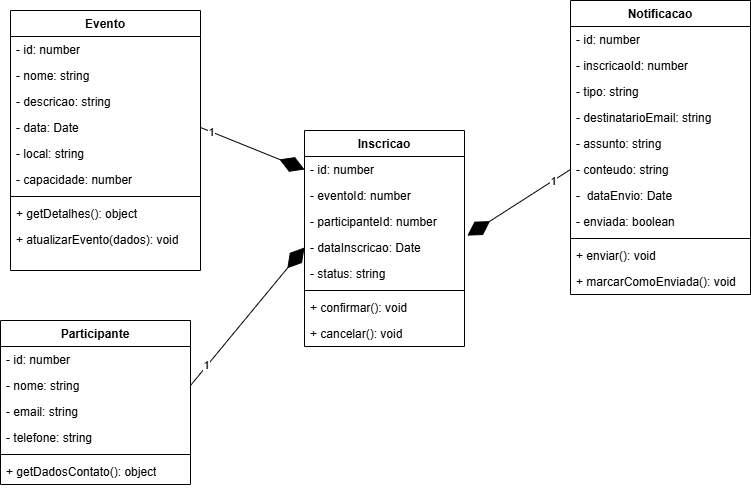

The diagram above was exported from draw.io. Its source (the exported page's mxGraphModel, read from the mxfile embedded in the PNG):
<mxGraphModel dx="1226" dy="661" grid="1" gridSize="10" guides="1" tooltips="1" connect="1" arrows="1" fold="1" page="1" pageScale="1" pageWidth="827" pageHeight="1169" math="0" shadow="0">
  <root>
    <mxCell id="0" />
    <mxCell id="1" parent="0" />
    <mxCell id="9xkw8vXYi8kW7SvQZXLc-9" parent="1" style="swimlane;fontStyle=1;align=center;verticalAlign=top;childLayout=stackLayout;horizontal=1;startSize=26;horizontalStack=0;resizeParent=1;resizeParentMax=0;resizeLast=0;collapsible=1;marginBottom=0;whiteSpace=wrap;html=1;" value="Evento" vertex="1">
      <mxGeometry height="260" width="190" x="40" y="40" as="geometry" />
    </mxCell>
    <mxCell id="9xkw8vXYi8kW7SvQZXLc-10" parent="9xkw8vXYi8kW7SvQZXLc-9" style="text;strokeColor=none;fillColor=none;align=left;verticalAlign=top;spacingLeft=4;spacingRight=4;overflow=hidden;rotatable=0;points=[[0,0.5],[1,0.5]];portConstraint=eastwest;whiteSpace=wrap;html=1;" value="- id: number" vertex="1">
      <mxGeometry height="26" width="190" y="26" as="geometry" />
    </mxCell>
    <mxCell id="9xkw8vXYi8kW7SvQZXLc-17" parent="9xkw8vXYi8kW7SvQZXLc-9" style="text;strokeColor=none;fillColor=none;align=left;verticalAlign=top;spacingLeft=4;spacingRight=4;overflow=hidden;rotatable=0;points=[[0,0.5],[1,0.5]];portConstraint=eastwest;whiteSpace=wrap;html=1;" value="- nome: string" vertex="1">
      <mxGeometry height="26" width="190" y="52" as="geometry" />
    </mxCell>
    <mxCell id="9xkw8vXYi8kW7SvQZXLc-18" parent="9xkw8vXYi8kW7SvQZXLc-9" style="text;strokeColor=none;fillColor=none;align=left;verticalAlign=top;spacingLeft=4;spacingRight=4;overflow=hidden;rotatable=0;points=[[0,0.5],[1,0.5]];portConstraint=eastwest;whiteSpace=wrap;html=1;" value="- descricao: string" vertex="1">
      <mxGeometry height="26" width="190" y="78" as="geometry" />
    </mxCell>
    <mxCell id="9xkw8vXYi8kW7SvQZXLc-19" parent="9xkw8vXYi8kW7SvQZXLc-9" style="text;strokeColor=none;fillColor=none;align=left;verticalAlign=top;spacingLeft=4;spacingRight=4;overflow=hidden;rotatable=0;points=[[0,0.5],[1,0.5]];portConstraint=eastwest;whiteSpace=wrap;html=1;" value="- data: Date" vertex="1">
      <mxGeometry height="26" width="190" y="104" as="geometry" />
    </mxCell>
    <mxCell id="9xkw8vXYi8kW7SvQZXLc-20" parent="9xkw8vXYi8kW7SvQZXLc-9" style="text;strokeColor=none;fillColor=none;align=left;verticalAlign=top;spacingLeft=4;spacingRight=4;overflow=hidden;rotatable=0;points=[[0,0.5],[1,0.5]];portConstraint=eastwest;whiteSpace=wrap;html=1;" value="- local: string" vertex="1">
      <mxGeometry height="26" width="190" y="130" as="geometry" />
    </mxCell>
    <mxCell id="9xkw8vXYi8kW7SvQZXLc-21" parent="9xkw8vXYi8kW7SvQZXLc-9" style="text;strokeColor=none;fillColor=none;align=left;verticalAlign=top;spacingLeft=4;spacingRight=4;overflow=hidden;rotatable=0;points=[[0,0.5],[1,0.5]];portConstraint=eastwest;whiteSpace=wrap;html=1;" value="- capacidade: number" vertex="1">
      <mxGeometry height="26" width="190" y="156" as="geometry" />
    </mxCell>
    <mxCell id="9xkw8vXYi8kW7SvQZXLc-11" parent="9xkw8vXYi8kW7SvQZXLc-9" style="line;strokeWidth=1;fillColor=none;align=left;verticalAlign=middle;spacingTop=-1;spacingLeft=3;spacingRight=3;rotatable=0;labelPosition=right;points=[];portConstraint=eastwest;strokeColor=inherit;" value="" vertex="1">
      <mxGeometry height="8" width="190" y="182" as="geometry" />
    </mxCell>
    <mxCell id="9xkw8vXYi8kW7SvQZXLc-12" parent="9xkw8vXYi8kW7SvQZXLc-9" style="text;strokeColor=none;fillColor=none;align=left;verticalAlign=top;spacingLeft=4;spacingRight=4;overflow=hidden;rotatable=0;points=[[0,0.5],[1,0.5]];portConstraint=eastwest;whiteSpace=wrap;html=1;" value="+ getDetalhes(): object" vertex="1">
      <mxGeometry height="26" width="190" y="190" as="geometry" />
    </mxCell>
    <mxCell id="9xkw8vXYi8kW7SvQZXLc-22" parent="9xkw8vXYi8kW7SvQZXLc-9" style="text;strokeColor=none;fillColor=none;align=left;verticalAlign=top;spacingLeft=4;spacingRight=4;overflow=hidden;rotatable=0;points=[[0,0.5],[1,0.5]];portConstraint=eastwest;whiteSpace=wrap;html=1;" value="+ atualizarEvento(dados): void" vertex="1">
      <mxGeometry height="44" width="190" y="216" as="geometry" />
    </mxCell>
    <mxCell id="9xkw8vXYi8kW7SvQZXLc-24" parent="1" style="swimlane;fontStyle=1;align=center;verticalAlign=top;childLayout=stackLayout;horizontal=1;startSize=26;horizontalStack=0;resizeParent=1;resizeParentMax=0;resizeLast=0;collapsible=1;marginBottom=0;whiteSpace=wrap;html=1;" value="Participante" vertex="1">
      <mxGeometry height="164" width="190" x="30" y="350" as="geometry" />
    </mxCell>
    <mxCell id="9xkw8vXYi8kW7SvQZXLc-25" parent="9xkw8vXYi8kW7SvQZXLc-24" style="text;strokeColor=none;fillColor=none;align=left;verticalAlign=top;spacingLeft=4;spacingRight=4;overflow=hidden;rotatable=0;points=[[0,0.5],[1,0.5]];portConstraint=eastwest;whiteSpace=wrap;html=1;" value="- id: number" vertex="1">
      <mxGeometry height="26" width="190" y="26" as="geometry" />
    </mxCell>
    <mxCell id="9xkw8vXYi8kW7SvQZXLc-28" parent="9xkw8vXYi8kW7SvQZXLc-24" style="text;strokeColor=none;fillColor=none;align=left;verticalAlign=top;spacingLeft=4;spacingRight=4;overflow=hidden;rotatable=0;points=[[0,0.5],[1,0.5]];portConstraint=eastwest;whiteSpace=wrap;html=1;" value="- nome: string" vertex="1">
      <mxGeometry height="26" width="190" y="52" as="geometry" />
    </mxCell>
    <mxCell id="9xkw8vXYi8kW7SvQZXLc-29" parent="9xkw8vXYi8kW7SvQZXLc-24" style="text;strokeColor=none;fillColor=none;align=left;verticalAlign=top;spacingLeft=4;spacingRight=4;overflow=hidden;rotatable=0;points=[[0,0.5],[1,0.5]];portConstraint=eastwest;whiteSpace=wrap;html=1;" value="- email: string" vertex="1">
      <mxGeometry height="26" width="190" y="78" as="geometry" />
    </mxCell>
    <mxCell id="9xkw8vXYi8kW7SvQZXLc-68" parent="9xkw8vXYi8kW7SvQZXLc-24" style="text;strokeColor=none;fillColor=none;align=left;verticalAlign=top;spacingLeft=4;spacingRight=4;overflow=hidden;rotatable=0;points=[[0,0.5],[1,0.5]];portConstraint=eastwest;whiteSpace=wrap;html=1;" value="- telefone: string" vertex="1">
      <mxGeometry height="26" width="190" y="104" as="geometry" />
    </mxCell>
    <mxCell id="9xkw8vXYi8kW7SvQZXLc-26" parent="9xkw8vXYi8kW7SvQZXLc-24" style="line;strokeWidth=1;fillColor=none;align=left;verticalAlign=middle;spacingTop=-1;spacingLeft=3;spacingRight=3;rotatable=0;labelPosition=right;points=[];portConstraint=eastwest;strokeColor=inherit;" value="" vertex="1">
      <mxGeometry height="8" width="190" y="130" as="geometry" />
    </mxCell>
    <mxCell id="9xkw8vXYi8kW7SvQZXLc-27" parent="9xkw8vXYi8kW7SvQZXLc-24" style="text;strokeColor=none;fillColor=none;align=left;verticalAlign=top;spacingLeft=4;spacingRight=4;overflow=hidden;rotatable=0;points=[[0,0.5],[1,0.5]];portConstraint=eastwest;whiteSpace=wrap;html=1;" value="+ getDadosContato(): object" vertex="1">
      <mxGeometry height="26" width="190" y="138" as="geometry" />
    </mxCell>
    <mxCell id="9xkw8vXYi8kW7SvQZXLc-31" parent="1" style="swimlane;fontStyle=1;align=center;verticalAlign=top;childLayout=stackLayout;horizontal=1;startSize=26;horizontalStack=0;resizeParent=1;resizeParentMax=0;resizeLast=0;collapsible=1;marginBottom=0;whiteSpace=wrap;html=1;" value="Inscricao" vertex="1">
      <mxGeometry height="216" width="160" x="334" y="160" as="geometry" />
    </mxCell>
    <mxCell id="9xkw8vXYi8kW7SvQZXLc-32" parent="9xkw8vXYi8kW7SvQZXLc-31" style="text;strokeColor=none;fillColor=none;align=left;verticalAlign=top;spacingLeft=4;spacingRight=4;overflow=hidden;rotatable=0;points=[[0,0.5],[1,0.5]];portConstraint=eastwest;whiteSpace=wrap;html=1;" value="- id: number" vertex="1">
      <mxGeometry height="26" width="160" y="26" as="geometry" />
    </mxCell>
    <mxCell id="9xkw8vXYi8kW7SvQZXLc-35" parent="9xkw8vXYi8kW7SvQZXLc-31" style="text;strokeColor=none;fillColor=none;align=left;verticalAlign=top;spacingLeft=4;spacingRight=4;overflow=hidden;rotatable=0;points=[[0,0.5],[1,0.5]];portConstraint=eastwest;whiteSpace=wrap;html=1;" value="- eventoId: number" vertex="1">
      <mxGeometry height="26" width="160" y="52" as="geometry" />
    </mxCell>
    <mxCell id="9xkw8vXYi8kW7SvQZXLc-36" parent="9xkw8vXYi8kW7SvQZXLc-31" style="text;strokeColor=none;fillColor=none;align=left;verticalAlign=top;spacingLeft=4;spacingRight=4;overflow=hidden;rotatable=0;points=[[0,0.5],[1,0.5]];portConstraint=eastwest;whiteSpace=wrap;html=1;" value="- participanteId: number" vertex="1">
      <mxGeometry height="26" width="160" y="78" as="geometry" />
    </mxCell>
    <mxCell id="9xkw8vXYi8kW7SvQZXLc-37" parent="9xkw8vXYi8kW7SvQZXLc-31" style="text;strokeColor=none;fillColor=none;align=left;verticalAlign=top;spacingLeft=4;spacingRight=4;overflow=hidden;rotatable=0;points=[[0,0.5],[1,0.5]];portConstraint=eastwest;whiteSpace=wrap;html=1;" value="- dataInscricao: Date" vertex="1">
      <mxGeometry height="26" width="160" y="104" as="geometry" />
    </mxCell>
    <mxCell id="9xkw8vXYi8kW7SvQZXLc-38" parent="9xkw8vXYi8kW7SvQZXLc-31" style="text;strokeColor=none;fillColor=none;align=left;verticalAlign=top;spacingLeft=4;spacingRight=4;overflow=hidden;rotatable=0;points=[[0,0.5],[1,0.5]];portConstraint=eastwest;whiteSpace=wrap;html=1;" value="- status: string" vertex="1">
      <mxGeometry height="26" width="160" y="130" as="geometry" />
    </mxCell>
    <mxCell id="9xkw8vXYi8kW7SvQZXLc-33" parent="9xkw8vXYi8kW7SvQZXLc-31" style="line;strokeWidth=1;fillColor=none;align=left;verticalAlign=middle;spacingTop=-1;spacingLeft=3;spacingRight=3;rotatable=0;labelPosition=right;points=[];portConstraint=eastwest;strokeColor=inherit;" value="" vertex="1">
      <mxGeometry height="8" width="160" y="156" as="geometry" />
    </mxCell>
    <mxCell id="9xkw8vXYi8kW7SvQZXLc-34" parent="9xkw8vXYi8kW7SvQZXLc-31" style="text;strokeColor=none;fillColor=none;align=left;verticalAlign=top;spacingLeft=4;spacingRight=4;overflow=hidden;rotatable=0;points=[[0,0.5],[1,0.5]];portConstraint=eastwest;whiteSpace=wrap;html=1;" value="+ confirmar(): void&lt;div&gt;&lt;br&gt;&lt;/div&gt;" vertex="1">
      <mxGeometry height="26" width="160" y="164" as="geometry" />
    </mxCell>
    <mxCell id="9xkw8vXYi8kW7SvQZXLc-40" parent="9xkw8vXYi8kW7SvQZXLc-31" style="text;strokeColor=none;fillColor=none;align=left;verticalAlign=top;spacingLeft=4;spacingRight=4;overflow=hidden;rotatable=0;points=[[0,0.5],[1,0.5]];portConstraint=eastwest;whiteSpace=wrap;html=1;" value="&lt;div&gt;+ cancelar(): void&lt;/div&gt;" vertex="1">
      <mxGeometry height="26" width="160" y="190" as="geometry" />
    </mxCell>
    <mxCell id="9xkw8vXYi8kW7SvQZXLc-41" parent="1" style="swimlane;fontStyle=1;align=center;verticalAlign=top;childLayout=stackLayout;horizontal=1;startSize=26;horizontalStack=0;resizeParent=1;resizeParentMax=0;resizeLast=0;collapsible=1;marginBottom=0;whiteSpace=wrap;html=1;" value="Notificacao" vertex="1">
      <mxGeometry height="294" width="180" x="600" y="30" as="geometry" />
    </mxCell>
    <mxCell id="9xkw8vXYi8kW7SvQZXLc-42" parent="9xkw8vXYi8kW7SvQZXLc-41" style="text;strokeColor=none;fillColor=none;align=left;verticalAlign=top;spacingLeft=4;spacingRight=4;overflow=hidden;rotatable=0;points=[[0,0.5],[1,0.5]];portConstraint=eastwest;whiteSpace=wrap;html=1;" value="- id: number" vertex="1">
      <mxGeometry height="26" width="180" y="26" as="geometry" />
    </mxCell>
    <mxCell id="9xkw8vXYi8kW7SvQZXLc-45" parent="9xkw8vXYi8kW7SvQZXLc-41" style="text;strokeColor=none;fillColor=none;align=left;verticalAlign=top;spacingLeft=4;spacingRight=4;overflow=hidden;rotatable=0;points=[[0,0.5],[1,0.5]];portConstraint=eastwest;whiteSpace=wrap;html=1;" value="- inscricaoId: number" vertex="1">
      <mxGeometry height="26" width="180" y="52" as="geometry" />
    </mxCell>
    <mxCell id="9xkw8vXYi8kW7SvQZXLc-46" parent="9xkw8vXYi8kW7SvQZXLc-41" style="text;strokeColor=none;fillColor=none;align=left;verticalAlign=top;spacingLeft=4;spacingRight=4;overflow=hidden;rotatable=0;points=[[0,0.5],[1,0.5]];portConstraint=eastwest;whiteSpace=wrap;html=1;" value="- tipo: string" vertex="1">
      <mxGeometry height="26" width="180" y="78" as="geometry" />
    </mxCell>
    <mxCell id="9xkw8vXYi8kW7SvQZXLc-47" parent="9xkw8vXYi8kW7SvQZXLc-41" style="text;strokeColor=none;fillColor=none;align=left;verticalAlign=top;spacingLeft=4;spacingRight=4;overflow=hidden;rotatable=0;points=[[0,0.5],[1,0.5]];portConstraint=eastwest;whiteSpace=wrap;html=1;" value="- destinatarioEmail: string" vertex="1">
      <mxGeometry height="26" width="180" y="104" as="geometry" />
    </mxCell>
    <mxCell id="9xkw8vXYi8kW7SvQZXLc-48" parent="9xkw8vXYi8kW7SvQZXLc-41" style="text;strokeColor=none;fillColor=none;align=left;verticalAlign=top;spacingLeft=4;spacingRight=4;overflow=hidden;rotatable=0;points=[[0,0.5],[1,0.5]];portConstraint=eastwest;whiteSpace=wrap;html=1;" value="- assunto: string" vertex="1">
      <mxGeometry height="26" width="180" y="130" as="geometry" />
    </mxCell>
    <mxCell id="9xkw8vXYi8kW7SvQZXLc-49" parent="9xkw8vXYi8kW7SvQZXLc-41" style="text;strokeColor=none;fillColor=none;align=left;verticalAlign=top;spacingLeft=4;spacingRight=4;overflow=hidden;rotatable=0;points=[[0,0.5],[1,0.5]];portConstraint=eastwest;whiteSpace=wrap;html=1;" value="- conteudo: string" vertex="1">
      <mxGeometry height="26" width="180" y="156" as="geometry" />
    </mxCell>
    <mxCell id="9xkw8vXYi8kW7SvQZXLc-50" parent="9xkw8vXYi8kW7SvQZXLc-41" style="text;strokeColor=none;fillColor=none;align=left;verticalAlign=top;spacingLeft=4;spacingRight=4;overflow=hidden;rotatable=0;points=[[0,0.5],[1,0.5]];portConstraint=eastwest;whiteSpace=wrap;html=1;" value="-&amp;nbsp; dataEnvio: Date" vertex="1">
      <mxGeometry height="26" width="180" y="182" as="geometry" />
    </mxCell>
    <mxCell id="9xkw8vXYi8kW7SvQZXLc-51" parent="9xkw8vXYi8kW7SvQZXLc-41" style="text;strokeColor=none;fillColor=none;align=left;verticalAlign=top;spacingLeft=4;spacingRight=4;overflow=hidden;rotatable=0;points=[[0,0.5],[1,0.5]];portConstraint=eastwest;whiteSpace=wrap;html=1;" value="- enviada: boolean" vertex="1">
      <mxGeometry height="26" width="180" y="208" as="geometry" />
    </mxCell>
    <mxCell id="9xkw8vXYi8kW7SvQZXLc-43" parent="9xkw8vXYi8kW7SvQZXLc-41" style="line;strokeWidth=1;fillColor=none;align=left;verticalAlign=middle;spacingTop=-1;spacingLeft=3;spacingRight=3;rotatable=0;labelPosition=right;points=[];portConstraint=eastwest;strokeColor=inherit;" value="" vertex="1">
      <mxGeometry height="8" width="180" y="234" as="geometry" />
    </mxCell>
    <mxCell id="9xkw8vXYi8kW7SvQZXLc-44" parent="9xkw8vXYi8kW7SvQZXLc-41" style="text;strokeColor=none;fillColor=none;align=left;verticalAlign=top;spacingLeft=4;spacingRight=4;overflow=hidden;rotatable=0;points=[[0,0.5],[1,0.5]];portConstraint=eastwest;whiteSpace=wrap;html=1;" value="+ enviar(): void" vertex="1">
      <mxGeometry height="26" width="180" y="242" as="geometry" />
    </mxCell>
    <mxCell id="9xkw8vXYi8kW7SvQZXLc-52" parent="9xkw8vXYi8kW7SvQZXLc-41" style="text;strokeColor=none;fillColor=none;align=left;verticalAlign=top;spacingLeft=4;spacingRight=4;overflow=hidden;rotatable=0;points=[[0,0.5],[1,0.5]];portConstraint=eastwest;whiteSpace=wrap;html=1;" value="+ marcarComoEnviada(): void" vertex="1">
      <mxGeometry height="26" width="180" y="268" as="geometry" />
    </mxCell>
    <mxCell id="9xkw8vXYi8kW7SvQZXLc-60" edge="1" parent="1" source="9xkw8vXYi8kW7SvQZXLc-19" style="endArrow=diamondThin;endFill=1;endSize=24;html=1;rounded=0;exitX=1;exitY=0.5;exitDx=0;exitDy=0;entryX=0;entryY=0.5;entryDx=0;entryDy=0;" target="9xkw8vXYi8kW7SvQZXLc-32" value="">
      <mxGeometry relative="1" width="160" as="geometry">
        <mxPoint x="380" y="390" as="sourcePoint" />
        <mxPoint x="540" y="390" as="targetPoint" />
      </mxGeometry>
    </mxCell>
    <mxCell id="9xkw8vXYi8kW7SvQZXLc-65" connectable="0" parent="9xkw8vXYi8kW7SvQZXLc-60" style="edgeLabel;html=1;align=center;verticalAlign=middle;resizable=0;points=[];" value="1" vertex="1">
      <mxGeometry relative="1" x="-0.787" as="geometry">
        <mxPoint as="offset" />
      </mxGeometry>
    </mxCell>
    <mxCell id="9xkw8vXYi8kW7SvQZXLc-61" edge="1" parent="1" source="9xkw8vXYi8kW7SvQZXLc-49" style="endArrow=diamondThin;endFill=1;endSize=24;html=1;rounded=0;exitX=0;exitY=0.5;exitDx=0;exitDy=0;entryX=1.018;entryY=0.044;entryDx=0;entryDy=0;entryPerimeter=0;" target="9xkw8vXYi8kW7SvQZXLc-37" value="">
      <mxGeometry relative="1" width="160" as="geometry">
        <mxPoint x="380" y="390" as="sourcePoint" />
        <mxPoint x="540" y="390" as="targetPoint" />
      </mxGeometry>
    </mxCell>
    <mxCell id="9xkw8vXYi8kW7SvQZXLc-64" connectable="0" parent="9xkw8vXYi8kW7SvQZXLc-61" style="edgeLabel;html=1;align=center;verticalAlign=middle;resizable=0;points=[];" value="1" vertex="1">
      <mxGeometry relative="1" x="-0.6573" as="geometry">
        <mxPoint as="offset" />
      </mxGeometry>
    </mxCell>
    <mxCell id="9xkw8vXYi8kW7SvQZXLc-66" edge="1" parent="1" source="9xkw8vXYi8kW7SvQZXLc-28" style="endArrow=diamondThin;endFill=1;endSize=24;html=1;rounded=0;exitX=1;exitY=0.5;exitDx=0;exitDy=0;entryX=0;entryY=0.5;entryDx=0;entryDy=0;" target="9xkw8vXYi8kW7SvQZXLc-37" value="">
      <mxGeometry relative="1" width="160" as="geometry">
        <mxPoint x="340" y="220" as="sourcePoint" />
        <mxPoint x="500" y="220" as="targetPoint" />
      </mxGeometry>
    </mxCell>
    <mxCell id="9xkw8vXYi8kW7SvQZXLc-67" connectable="0" parent="9xkw8vXYi8kW7SvQZXLc-66" style="edgeLabel;html=1;align=center;verticalAlign=middle;resizable=0;points=[];" value="1" vertex="1">
      <mxGeometry relative="1" x="-0.7162" y="1" as="geometry">
        <mxPoint as="offset" />
      </mxGeometry>
    </mxCell>
  </root>
</mxGraphModel>